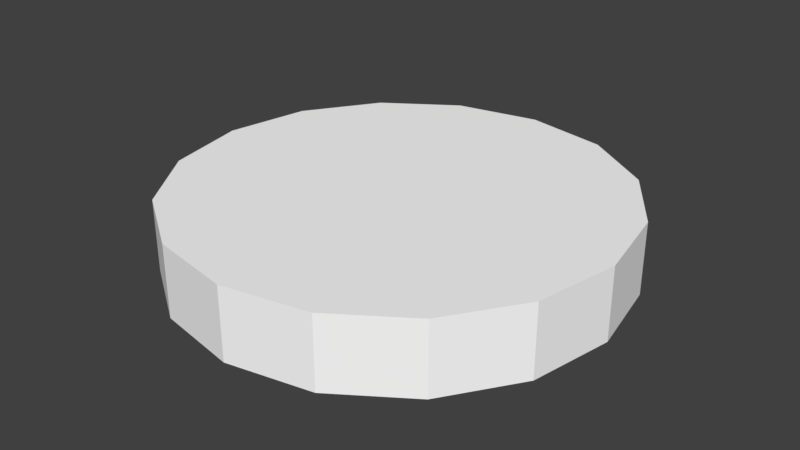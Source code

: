 # Source: sky1.blend  (saved by Blender 3.3.6; exported with 4.5.12 LTS)
import bpy
from mathutils import Matrix  # noqa: F401  (used for matrix-valued properties, if any)

bpy.ops.wm.read_factory_settings(use_empty=True)
scene = bpy.context.scene
scene.name = 'Scene'

# ---- collections
col_collection_1 = bpy.data.collections.new('Collection 1'); scene.collection.children.link(col_collection_1)

# ---- materials (node trees are filled in below, after node groups)
mat_misc_clouds1top = bpy.data.materials.new('misc_clouds1top')
mat_misc_clouds1top.alpha_threshold = 0.0
mat_misc_clouds1top.use_transparent_shadow = False
mat_misc_clouds1top.diffuse_color = (1.0, 1.0, 1.0, 1.0)
mat_misc_clouds1top.roughness = 0.5
mat_misc_clouds1 = bpy.data.materials.new('misc_clouds1')
mat_misc_clouds1.alpha_threshold = 0.0
mat_misc_clouds1.use_transparent_shadow = False
mat_misc_clouds1.diffuse_color = (1.0, 1.0, 1.0, 1.0)
mat_misc_clouds1.roughness = 0.5

# ---- material node trees

# ---- world
world_world = bpy.data.worlds.new('World'); scene.world = world_world
world_world.color = (0.05088, 0.05088, 0.05088)
world_world.use_sun_shadow = False
world_world.sun_shadow_jitter_overblur = 0.0
world_world.cycles.sampling_method = 'MANUAL'

# ---- meshes
me_sky1_pmd0_mesh = bpy.data.meshes.new('sky1.PMD0.mesh')
me_sky1_pmd0_mesh.from_pydata([(2074.0, 871.9, 610.0), (456.5, 191.9, 610.0), (347.9, 351.6, 610.0), (1581.0, 1597.0, 610.0), (850.1, 2083.0, 610.0), (187.1, 458.5, 610.0), (-2.59, 494.6, 610.0), (-11.77, 2247.0, 610.0), (-191.9, 456.5, 610.0), (-871.9, 2074.0, 610.0), (-850.1, -2083.0, 610.0), (-1581.0, -1597.0, 610.0), (-347.9, -351.6, 610.0), (-187.1, -458.5, 610.0), (-351.6, 347.9, 610.0), (-1597.0, 1581.0, 610.0), (-2083.0, 850.1, 610.0), (-458.5, 187.1, 610.0), (-494.6, -2.59, 610.0), (-2247.0, -11.77, 610.0), (-456.5, -191.9, 610.0), (-2074.0, -871.9, 610.0), (2083.0, -850.1, 610.0), (1597.0, -1581.0, 610.0), (351.6, -347.9, 610.0), (458.5, -187.1, 610.0), (494.6, 2.59, 610.0), (191.9, -456.5, 610.0), (2.59, -494.6, 610.0), (11.77, -2247.0, 610.0), (871.9, -2074.0, 610.0), (2247.0, 11.77, 610.0), (1581.0, 1597.0, -120.0), (2074.0, 871.9, -120.0), (-11.77, 2247.0, -120.0), (850.1, 2083.0, -120.0), (-871.9, 2074.0, -120.0), (-1581.0, -1597.0, -120.0), (-850.1, -2083.0, -120.0), (-1597.0, 1581.0, -120.0), (-2247.0, -11.77, -120.0), (-2083.0, 850.1, -120.0), (-2074.0, -871.9, -120.0), (1597.0, -1581.0, -120.0), (2083.0, -850.1, -120.0), (11.77, -2247.0, -120.0), (871.9, -2074.0, -120.0), (2247.0, 11.77, -120.0)], [], [(3, 0, 1, 2), (7, 4, 5, 6), (9, 7, 6, 8), (13, 10, 11, 12), (15, 9, 8, 14), (19, 16, 17, 18), (21, 19, 18, 20), (5, 4, 3, 2), (25, 22, 23, 24), (20, 1, 26, 25, 24, 27, 28, 13, 12), (11, 21, 20, 12), (29, 10, 13, 28), (30, 29, 28, 27), (17, 16, 15, 14), (23, 30, 27, 24), (31, 22, 25, 26), (0, 31, 26, 1), (5, 2, 1, 20, 18, 17, 14, 8, 6), (33, 47, 31, 0), (42, 40, 19, 21), (32, 33, 0, 3), (47, 44, 22, 31), (38, 37, 11, 10), (37, 42, 21, 11), (35, 32, 3, 4), (34, 35, 4, 7), (36, 34, 7, 9), (45, 38, 10, 29), (39, 36, 9, 15), (46, 45, 29, 30), (43, 46, 30, 23), (44, 43, 23, 22), (41, 39, 15, 16), (40, 41, 16, 19)])
me_sky1_pmd0_mesh.polygons.foreach_set('material_index', [0, 0, 0, 0, 0, 0, 0, 0, 0, 0, 0, 0, 0, 0, 0, 0, 0, 0, 1, 1, 1, 1, 1, 1, 1, 1, 1, 1, 1, 1, 1, 1, 1, 1])
_uv = me_sky1_pmd0_mesh.uv_layers.new(name='UVMap')
_uv.uv.foreach_set('vector', [0.08304, 0.6119, 0.007267, 0.9922, 0.7897, 0.9943, 0.8053, 0.9144, 0.6137, 0.08126, 0.2948, 0.293, 0.849, 0.8486, 0.9149, 0.8048, 0.9935, 0.008427, 0.6137, 0.08126, 0.9149, 0.8048, 0.9945, 0.7923, 0.849, 0.8486, 0.2948, 0.293, 0.08304, 0.6119, 0.8053, 0.9144, 0.08304, 0.6119, 0.007267, 0.9922, 0.7897, 0.9943, 0.8053, 0.9144, 0.6137, 0.08126, 0.2948, 0.293, 0.849, 0.8486, 0.9149, 0.8048, 0.9935, 0.008427, 0.6137, 0.08126, 0.9149, 0.8048, 0.9945, 0.7923, 0.849, 0.8486, 0.2948, 0.293, 0.08304, 0.6119, 0.8053, 0.9144, 0.849, 0.8486, 0.2948, 0.293, 0.08304, 0.6119, 0.8053, 0.9144, 0.8664, 0.9163, 0.9722, 0.9163, 0.9681, 0.8961, 0.9567, 0.879, 0.9395, 0.8675, 0.9193, 0.8635, 0.8991, 0.8675, 0.8819, 0.879, 0.8705, 0.8961, 0.08304, 0.6119, 0.007267, 0.9922, 0.7897, 0.9943, 0.8053, 0.9144, 0.6137, 0.08126, 0.2948, 0.293, 0.849, 0.8486, 0.9149, 0.8048, 0.9935, 0.008427, 0.6137, 0.08126, 0.9149, 0.8048, 0.9945, 0.7923, 0.849, 0.8486, 0.2948, 0.293, 0.08304, 0.6119, 0.8053, 0.9144, 0.08304, 0.6119, 0.007267, 0.9922, 0.7897, 0.9943, 0.8053, 0.9144, 0.6137, 0.08126, 0.2948, 0.293, 0.849, 0.8486, 0.9149, 0.8048, 0.9935, 0.008427, 0.6137, 0.08126, 0.9149, 0.8048, 0.9945, 0.7923, 0.9567, 0.9537, 0.9681, 0.9366, 0.9722, 0.9163, 0.8664, 0.9163, 0.8705, 0.9366, 0.8819, 0.9537, 0.8991, 0.9651, 0.9193, 0.9692, 0.9395, 0.9651, 0.002234, 0.5082, 0.5, 0.5082, 0.5, 0.9918, 0.002234, 0.9918, 0.002234, 0.5082, 0.5, 0.5082, 0.5, 0.9918, 0.002234, 0.9918, 0.5, 0.008198, 0.996, 0.008198, 0.996, 0.4918, 0.5, 0.4918, 0.5, 0.5082, 0.9926, 0.5082, 0.9926, 0.9918, 0.5, 0.9918, 0.007353, 0.008198, 0.5, 0.008198, 0.5, 0.4918, 0.007353, 0.4918, 0.5, 0.008198, 0.996, 0.008198, 0.996, 0.4918, 0.5, 0.4918, 0.007353, 0.008198, 0.5, 0.008198, 0.5, 0.4918, 0.007353, 0.4918, 0.5, 0.5082, 0.9926, 0.5082, 0.9926, 0.9918, 0.5, 0.9918, 0.002234, 0.5082, 0.5, 0.5082, 0.5, 0.9918, 0.002234, 0.9918, 0.5, 0.5082, 0.9926, 0.5082, 0.9926, 0.9918, 0.5, 0.9918, 0.5, 0.008198, 0.996, 0.008198, 0.996, 0.4918, 0.5, 0.4918, 0.002234, 0.5082, 0.5, 0.5082, 0.5, 0.9918, 0.002234, 0.9918, 0.5, 0.008198, 0.996, 0.008198, 0.996, 0.4918, 0.5, 0.4918, 0.007353, 0.008198, 0.5, 0.008198, 0.5, 0.4918, 0.007353, 0.4918, 0.007353, 0.008198, 0.5, 0.008198, 0.5, 0.4918, 0.007353, 0.4918, 0.5, 0.5082, 0.9926, 0.5082, 0.9926, 0.9918, 0.5, 0.9918])
me_sky1_pmd0_mesh.materials.append(mat_misc_clouds1top)
me_sky1_pmd0_mesh.materials.append(mat_misc_clouds1)
me_sky1_pmd0_mesh.use_remesh_preserve_volume = False
me_sky1_pmd0_mesh.use_remesh_preserve_attributes = False
me_sky1_pmd0_mesh.use_mirror_vertex_groups = False
me_sky1_pmd0_mesh.update()

# ---- objects
ob_sky1_pmd0 = bpy.data.objects.new('sky1.PMD0', me_sky1_pmd0_mesh)

# ---- transforms, parenting, visibility, modifiers, constraints
ob_sky1_pmd0.location = (0.0, 0.0, 0.0)
ob_sky1_pmd0.lineart.crease_threshold = 0.0

# ---- collection membership
col_collection_1.objects.link(ob_sky1_pmd0)

# ---- scene / render settings (as saved in the file)
scene.frame_start = 1; scene.frame_end = 250; scene.frame_set(0)
scene.render.engine = 'BLENDER_EEVEE_NEXT'
scene.render.resolution_percentage = 50
scene.render.dither_intensity = 0.0
scene.cycles.use_denoising = False
scene.cycles.samples = 128
scene.cycles.sampling_pattern = 'TABULATED_SOBOL'
scene.cycles.use_adaptive_sampling = False
scene.cycles.use_light_tree = False
scene.cycles.blur_glossy = 0.0
scene.cycles.sample_clamp_indirect = 0.0
scene.view_settings.view_transform = 'Standard'
bpy.context.view_layer.update()

# ---- added for rendering (the .blend has no active camera and no usable light): camera, sun
cam_auto = bpy.data.cameras.new('AutoCamera')
cam_auto.lens = 50.0
cam_auto.sensor_width = 36.0
cam_auto.clip_end = 103894.0
ob_auto_camera = bpy.data.objects.new('AutoCamera', cam_auto)
scene.collection.objects.link(ob_auto_camera)
ob_auto_camera.location = (5919.88, -7103.86, 4980.91)
ob_auto_camera.rotation_euler = (1.09748, -7.21219e-08, 0.694738)
scene.camera = ob_auto_camera
light_auto_sun = bpy.data.lights.new('AutoSun', 'SUN')
light_auto_sun.energy = 3.0
light_auto_sun.angle = 0.0523599
ob_auto_sun = bpy.data.objects.new('AutoSun', light_auto_sun)
scene.collection.objects.link(ob_auto_sun)
ob_auto_sun.rotation_euler = (0.872665, 0.174533, 0.523599)
bpy.context.view_layer.update()
